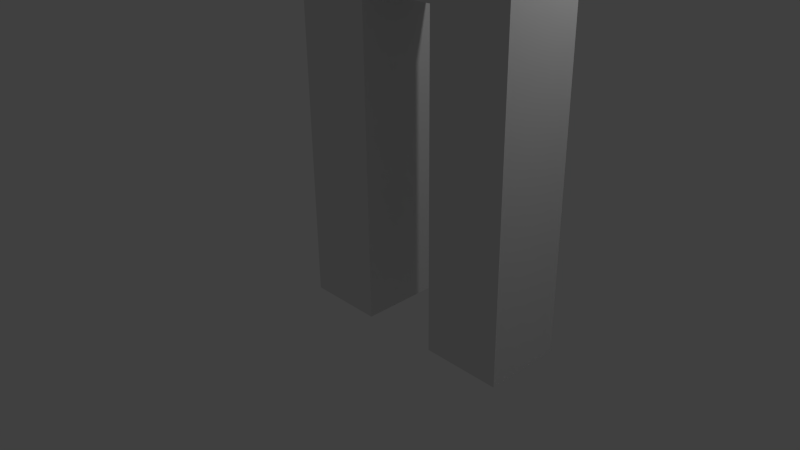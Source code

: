 # Source: human.blend  (saved by Blender 2.76.0; exported with 4.5.12 LTS)
import bpy
from mathutils import Matrix  # noqa: F401  (used for matrix-valued properties, if any)

bpy.ops.wm.read_factory_settings(use_empty=True)
scene = bpy.context.scene
scene.name = 'Scene'

# ---- collections
col_collection_1 = bpy.data.collections.new('Collection 1'); scene.collection.children.link(col_collection_1)

# ---- materials (node trees are filled in below, after node groups)
mat_material = bpy.data.materials.new('Material')
mat_material.alpha_threshold = 0.0
mat_material.use_transparent_shadow = False
mat_material.roughness = 0.5
mat_material.line_color = (0.0, 0.0, 0.0, 1.0)

# ---- material node trees

# ---- world
world_world = bpy.data.worlds.new('World'); scene.world = world_world
world_world.color = (0.05088, 0.05088, 0.05088)
world_world.use_sun_shadow = False
world_world.sun_shadow_jitter_overblur = 0.0
world_world.cycles.sampling_method = 'MANUAL'
world_world.cycles.sample_map_resolution = 256

# ---- cameras
cam_camera = bpy.data.cameras.new('Camera')
cam_camera.clip_end = 100.0
cam_camera.lens = 35.0
cam_camera.sensor_width = 32.0
cam_camera.sensor_height = 18.0
cam_camera.ortho_scale = 7.314
cam_camera.dof.focus_distance = 0.0
cam_camera.dof.aperture_fstop = 128.0

# ---- lights
light_lamp = bpy.data.lights.new('Lamp', 'POINT')
light_lamp.transmission_factor = 0.0
light_lamp.cutoff_distance = 30.0
light_lamp.energy = 100.0
light_lamp.shadow_buffer_clip_start = 1.001
light_lamp.shadow_soft_size = 0.1
light_lamp.shadow_maximum_resolution = 0.006
light_lamp.use_absolute_resolution = True
light_lamp.cycles.use_multiple_importance_sampling = False

# ---- meshes
me_cube = bpy.data.meshes.new('Cube')
me_cube.from_pydata([(0.5, 0.5, -0.5), (0.5, -0.5, -0.5), (-0.5, -0.5, -0.5), (-0.5, 0.5, -0.5), (0.5, 0.5, 0.5), (0.5, -0.5, 0.5), (-0.5, -0.5, 0.5), (-0.5, 0.5, 0.5), (0.5, 0.5, 0.5), (0.5, -0.5, 0.5), (-0.5, -0.5, 0.5), (-0.5, 0.5, 0.5), (0.5, 0.5, 1.5), (0.5, -0.5, 1.5), (-0.5, -0.5, 1.5), (-0.5, 0.5, 1.5), (0.5, 0.5, 2.5), (0.5, -0.5, 2.5), (-0.5, -0.5, 2.5), (-0.5, 0.5, 2.5), (0.5, 0.5, 3.5), (0.5, -0.5, 3.5), (-0.5, -0.5, 3.5), (-0.5, 0.5, 3.5), (0.5, 0.5, 4.5), (0.5, -0.5, 4.5), (-0.5, -0.5, 4.5), (-0.5, 0.5, 4.5), (0.5, 0.5, 3.5), (0.5, -0.5, 3.5), (0.5, 0.5, 4.5), (0.5, -0.5, 4.5), (1.5, 0.5, 3.5), (1.5, -0.5, 3.5), (1.5, 0.5, 4.5), (1.5, -0.5, 4.5), (2.5, 0.5, 3.5), (2.5, -0.5, 3.5), (2.5, 0.5, 4.5), (2.5, -0.5, 4.5), (1.5, 0.5, 3.5), (1.5, -0.5, 3.5), (2.5, 0.5, 3.5), (2.5, -0.5, 3.5), (1.5, 0.5, 2.5), (1.5, -0.5, 2.5), (2.5, 0.5, 2.5), (2.5, -0.5, 2.5), (1.5, 0.5, 1.5), (1.5, -0.5, 1.5), (2.5, 0.5, 1.5), (2.5, -0.5, 1.5), (1.5, 0.5, 1.5), (1.5, -0.5, 1.5), (2.5, 0.5, 1.5), (2.5, -0.5, 1.5), (1.5, 0.5, 0.5), (1.5, -0.5, 0.5), (2.5, 0.5, 0.5), (2.5, -0.5, 0.5), (1.5, 0.5, -0.5), (1.5, -0.5, -0.5), (2.5, 0.5, -0.5), (2.5, -0.5, -0.5), (0.5, 0.5, 4.5), (0.5, -0.5, 4.5), (1.5, 0.5, 4.5), (1.5, -0.5, 4.5), (0.5, 0.5, 5.5), (0.5, -0.5, 5.5), (1.5, 0.5, 5.5), (1.5, -0.5, 5.5), (0.5, 0.5, 5.5), (0.5, -0.5, 5.5), (1.5, 0.5, 5.5), (1.5, -0.5, 5.5), (0.5, 0.5, 6.5), (0.5, -0.5, 6.5), (1.5, 0.5, 6.5), (1.5, -0.5, 6.5), (0.5, 0.5, 7.5), (0.5, -0.5, 7.5), (1.5, 0.5, 7.5), (1.5, -0.5, 7.5), (0.5, 0.5, 8.5), (0.5, -0.5, 8.5), (1.5, 0.5, 8.5), (1.5, -0.5, 8.5), (0.5, 0.5, 9.5), (0.5, -0.5, 9.5), (1.5, 0.5, 9.5), (1.5, -0.5, 9.5), (1.5, 0.5, 7.5), (1.5, -0.5, 7.5), (1.5, 0.5, 8.5), (1.5, -0.5, 8.5), (2.5, 0.5, 7.5), (2.5, -0.5, 7.5), (2.5, 0.5, 8.5), (2.5, -0.5, 8.5), (3.5, 0.5, 7.5), (3.5, -0.5, 7.5), (3.5, 0.5, 8.5), (3.5, -0.5, 8.5), (-0.5, 0.5, 7.5), (-0.5, -0.5, 7.5), (-0.5, 0.5, 8.5), (-0.5, -0.5, 8.5), (-1.5, 0.5, 7.5), (-1.5, -0.5, 7.5), (-1.5, 0.5, 8.5), (-1.5, -0.5, 8.5), (-2.5, 0.5, 7.5), (-2.5, -0.5, 7.5), (-2.5, 0.5, 8.5), (-2.5, -0.5, 8.5), (4.5, 0.5, 7.5), (4.5, -0.5, 7.5), (4.5, 0.5, 8.5), (4.5, -0.5, 8.5), (1.0, 3.872e-09, 8.764), (2.039, -0.755, 9.558), (0.6031, -1.222, 9.558), (-0.2845, 3.872e-09, 9.558), (0.6031, 1.222, 9.558), (2.039, 0.755, 9.558), (1.397, -1.222, 10.84), (-0.0392, -0.755, 10.84), (-0.0392, 0.755, 10.84), (1.397, 1.222, 10.84), (2.285, 3.872e-09, 10.84), (1.0, 3.872e-09, 11.64), (0.7667, -0.7181, 8.978), (1.611, -0.4438, 8.978), (1.378, -1.162, 9.445), (2.222, 3.872e-09, 9.445), (1.611, 0.4438, 8.978), (0.245, 3.872e-09, 8.978), (0.01166, -0.7181, 9.445), (0.7667, 0.7181, 8.978), (0.01166, 0.7181, 9.445), (1.378, 1.162, 9.445), (2.366, -0.4438, 10.2), (2.366, 0.4438, 10.2), (1.0, -1.436, 10.2), (1.844, -1.162, 10.2), (-0.3659, -0.4438, 10.2), (0.1559, -1.162, 10.2), (0.1559, 1.162, 10.2), (-0.3659, 0.4438, 10.2), (1.844, 1.162, 10.2), (1.0, 1.436, 10.2), (1.988, -0.7181, 10.96), (0.6225, -1.162, 10.96), (-0.2216, 3.872e-09, 10.96), (0.6225, 1.162, 10.96), (1.988, 0.7181, 10.96), (1.233, -0.7181, 11.42), (1.755, 3.872e-09, 11.42), (0.3892, -0.4438, 11.42), (0.3892, 0.4438, 11.42), (1.233, 0.7181, 11.42)], [], [(0, 1, 2, 3), (7, 6, 10, 11), (0, 4, 5, 1), (1, 5, 6, 2), (2, 6, 7, 3), (4, 0, 3, 7), (11, 10, 14, 15), (4, 7, 11, 8), (6, 5, 9, 10), (5, 4, 8, 9), (14, 13, 17, 18), (8, 11, 15, 12), (10, 9, 13, 14), (9, 8, 12, 13), (19, 18, 22, 23), (13, 12, 16, 17), (15, 14, 18, 19), (12, 15, 19, 16), (20, 23, 27, 24), (16, 19, 23, 20), (18, 17, 21, 22), (17, 16, 20, 21), (24, 27, 26, 25), (22, 21, 25, 26), (24, 25, 31, 30), (23, 22, 26, 27), (31, 29, 33, 35), (20, 24, 30, 28), (21, 20, 28, 29), (25, 21, 29, 31), (32, 34, 38, 36), (34, 30, 64, 66), (28, 30, 34, 32), (29, 28, 32, 33), (37, 36, 38, 39), (36, 37, 43, 42), (35, 33, 37, 39), (34, 35, 39, 38), (43, 41, 45, 47), (32, 36, 42, 40), (33, 32, 40, 41), (37, 33, 41, 43), (44, 46, 50, 48), (42, 43, 47, 46), (40, 42, 46, 44), (41, 40, 44, 45), (49, 48, 52, 53), (45, 44, 48, 49), (47, 45, 49, 51), (46, 47, 51, 50), (55, 53, 57, 59), (51, 49, 53, 55), (50, 51, 55, 54), (48, 50, 54, 52), (56, 58, 62, 60), (54, 55, 59, 58), (52, 54, 58, 56), (53, 52, 56, 57), (61, 60, 62, 63), (57, 56, 60, 61), (59, 57, 61, 63), (58, 59, 63, 62), (67, 66, 70, 71), (30, 31, 65, 64), (31, 35, 67, 65), (35, 34, 66, 67), (69, 71, 75, 73), (65, 67, 71, 69), (64, 65, 69, 68), (66, 64, 68, 70), (74, 72, 76, 78), (68, 69, 73, 72), (70, 68, 72, 74), (71, 70, 74, 75), (77, 79, 83, 81), (75, 74, 78, 79), (73, 75, 79, 77), (72, 73, 77, 76), (81, 83, 87, 85), (76, 77, 81, 80), (78, 76, 80, 82), (79, 78, 82, 83), (86, 84, 88, 90), (81, 85, 107, 105), (82, 80, 84, 86), (86, 87, 95, 94), (88, 89, 91, 90), (87, 86, 90, 91), (85, 87, 91, 89), (84, 85, 89, 88), (93, 92, 96, 97), (83, 82, 92, 93), (87, 83, 93, 95), (82, 86, 94, 92), (96, 98, 102, 100), (92, 94, 98, 96), (94, 95, 99, 98), (95, 93, 97, 99), (103, 101, 117, 119), (98, 99, 103, 102), (99, 97, 101, 103), (97, 96, 100, 101), (106, 104, 108, 110), (80, 81, 105, 104), (84, 80, 104, 106), (85, 84, 106, 107), (111, 110, 114, 115), (107, 106, 110, 111), (105, 107, 111, 109), (104, 105, 109, 108), (112, 113, 115, 114), (109, 111, 115, 113), (108, 109, 113, 112), (110, 108, 112, 114), (117, 116, 118, 119), (101, 100, 116, 117), (100, 102, 118, 116), (102, 103, 119, 118), (120, 133, 132), (121, 133, 135), (120, 132, 137), (120, 137, 139), (120, 139, 136), (121, 135, 142), (122, 134, 144), (123, 138, 146), (124, 140, 148), (125, 141, 150), (121, 142, 145), (122, 144, 147), (123, 146, 149), (124, 148, 151), (125, 150, 143), (126, 152, 157), (127, 153, 159), (128, 154, 160), (129, 155, 161), (130, 156, 158), (158, 161, 131), (158, 156, 161), (156, 129, 161), (161, 160, 131), (161, 155, 160), (155, 128, 160), (160, 159, 131), (160, 154, 159), (154, 127, 159), (159, 157, 131), (159, 153, 157), (153, 126, 157), (157, 158, 131), (157, 152, 158), (152, 130, 158), (143, 156, 130), (143, 150, 156), (150, 129, 156), (151, 155, 129), (151, 148, 155), (148, 128, 155), (149, 154, 128), (149, 146, 154), (146, 127, 154), (147, 153, 127), (147, 144, 153), (144, 126, 153), (145, 152, 126), (145, 142, 152), (142, 130, 152), (150, 151, 129), (150, 141, 151), (141, 124, 151), (148, 149, 128), (148, 140, 149), (140, 123, 149), (146, 147, 127), (146, 138, 147), (138, 122, 147), (144, 145, 126), (144, 134, 145), (134, 121, 145), (142, 143, 130), (142, 135, 143), (135, 125, 143), (136, 141, 125), (136, 139, 141), (139, 124, 141), (139, 140, 124), (139, 137, 140), (137, 123, 140), (137, 138, 123), (137, 132, 138), (132, 122, 138), (135, 136, 125), (135, 133, 136), (133, 120, 136), (132, 134, 122), (132, 133, 134), (133, 121, 134)])
me_cube.materials.append(mat_material)
me_cube.use_remesh_preserve_volume = False
me_cube.use_remesh_preserve_attributes = False
me_cube.use_mirror_vertex_groups = False
me_cube.update()

# ---- objects
ob_cube = bpy.data.objects.new('Cube', me_cube)
ob_lamp = bpy.data.objects.new('Lamp', light_lamp)
ob_camera = bpy.data.objects.new('Camera', cam_camera)

# ---- transforms, parenting, visibility, modifiers, constraints
ob_cube.location = (0.0, 0.0, 0.0)
ob_cube.lock_rotations_4d = False
ob_cube.empty_display_type = 'ARROWS'
ob_cube.lineart.crease_threshold = 0.0
ob_lamp.location = (4.076, 1.005, 5.904)
ob_lamp.rotation_euler = (0.6503, 0.05522, 1.866)
ob_lamp.lock_rotations_4d = False
ob_lamp.empty_display_type = 'ARROWS'
ob_lamp.color = (0.0, 0.0, 0.0, 0.0)
ob_lamp.lineart.crease_threshold = 0.0
ob_camera.location = (7.481, -6.508, 5.344)
ob_camera.rotation_euler = (1.109, 0.01082, 0.8149)
ob_camera.lock_rotations_4d = False
ob_camera.empty_display_type = 'ARROWS'
ob_camera.color = (0.0, 0.0, 0.0, 0.0)
ob_camera.display_type = 'WIRE'
ob_camera.lineart.crease_threshold = 0.0

# ---- collection membership
col_collection_1.objects.link(ob_cube)
col_collection_1.objects.link(ob_lamp)
col_collection_1.objects.link(ob_camera)

# ---- scene / render settings (as saved in the file)
scene.camera = ob_camera
scene.frame_start = 1; scene.frame_end = 250; scene.frame_set(145)
scene.render.engine = 'BLENDER_EEVEE_NEXT'
scene.render.resolution_percentage = 50
scene.render.dither_intensity = 0.0
scene.cycles.use_denoising = False
scene.cycles.samples = 10
scene.cycles.sampling_pattern = 'TABULATED_SOBOL'
scene.cycles.light_sampling_threshold = 0.0
scene.cycles.use_adaptive_sampling = False
scene.cycles.use_light_tree = False
scene.cycles.blur_glossy = 0.0
scene.cycles.pixel_filter_type = 'GAUSSIAN'
scene.cycles.sample_clamp_indirect = 0.0
scene.view_settings.view_transform = 'Standard'
bpy.context.view_layer.update()
